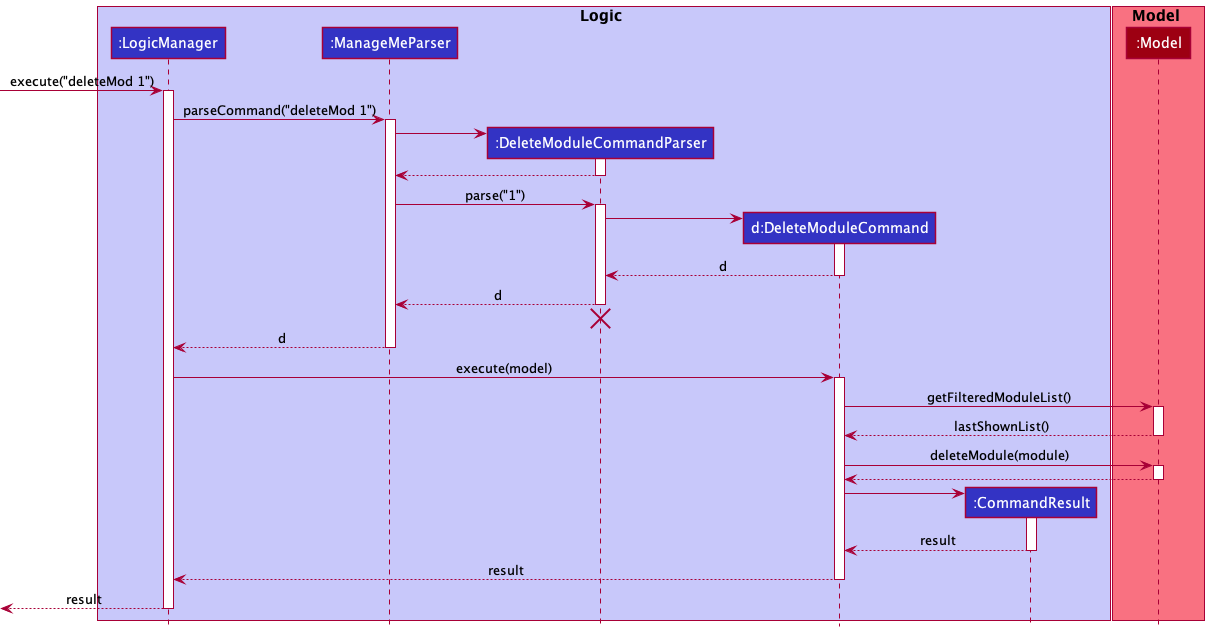

The diagram above was rendered by PlantUML. Its source (embedded in the PNG):
@startuml
!include style.puml

box Logic LOGIC_COLOR_T1
participant ":LogicManager" as LogicManager LOGIC_COLOR
participant ":ManageMeParser" as ManageMeParser LOGIC_COLOR
participant ":DeleteModuleCommandParser" as DeleteModuleCommandParser LOGIC_COLOR
participant "d:DeleteModuleCommand" as DeleteModuleCommand LOGIC_COLOR
participant ":CommandResult" as CommandResult LOGIC_COLOR
end box

box Model MODEL_COLOR_T1
participant ":Model" as Model MODEL_COLOR
end box

[-> LogicManager : execute("deleteMod 1")
activate LogicManager

LogicManager -> ManageMeParser : parseCommand("deleteMod 1")
activate ManageMeParser

create DeleteModuleCommandParser
ManageMeParser -> DeleteModuleCommandParser
activate DeleteModuleCommandParser

DeleteModuleCommandParser --> ManageMeParser
deactivate DeleteModuleCommandParser

ManageMeParser -> DeleteModuleCommandParser : parse("1")
activate DeleteModuleCommandParser

create DeleteModuleCommand
DeleteModuleCommandParser -> DeleteModuleCommand
activate DeleteModuleCommand

DeleteModuleCommand --> DeleteModuleCommandParser : d
deactivate DeleteModuleCommand

DeleteModuleCommandParser --> ManageMeParser : d
deactivate DeleteModuleCommandParser
'Hidden arrow to position the destroy marker below the end of the activation bar.
DeleteModuleCommandParser -[hidden]-> ManageMeParser
destroy DeleteModuleCommandParser

ManageMeParser --> LogicManager : d
deactivate ManageMeParser

LogicManager -> DeleteModuleCommand : execute(model)
activate DeleteModuleCommand

DeleteModuleCommand -> Model : getFilteredModuleList()
activate Model

Model --> DeleteModuleCommand :lastShownList()
deactivate Model

DeleteModuleCommand -> Model : deleteModule(module)
activate Model

Model --> DeleteModuleCommand
deactivate Model

create CommandResult
DeleteModuleCommand -> CommandResult
activate CommandResult

CommandResult --> DeleteModuleCommand : result
deactivate CommandResult

DeleteModuleCommand --> LogicManager : result
deactivate DeleteModuleCommand

[<--LogicManager : result
deactivate LogicManager
@enduml